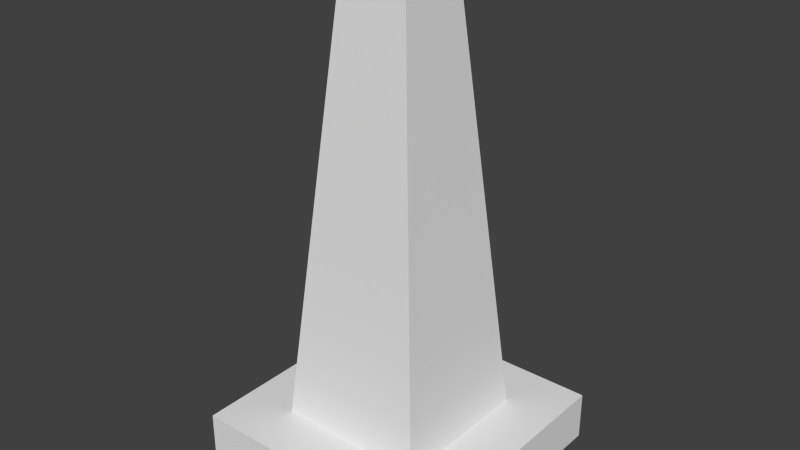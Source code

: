 # Source: Cone.blend  (saved by Blender 2.75.0; exported with 4.5.12 LTS)
import bpy
from mathutils import Matrix  # noqa: F401  (used for matrix-valued properties, if any)

bpy.ops.wm.read_factory_settings(use_empty=True)
scene = bpy.context.scene
scene.name = 'Scene'

# ---- collections
col_collection_1 = bpy.data.collections.new('Collection 1'); scene.collection.children.link(col_collection_1)

# ---- materials (node trees are filled in below, after node groups)
mat_city = bpy.data.materials.new('City')
mat_city.alpha_threshold = 0.0
mat_city.use_transparent_shadow = False
mat_city.roughness = 0.5

# ---- material node trees

# ---- world
world_world = bpy.data.worlds.new('World'); scene.world = world_world
world_world.color = (0.05088, 0.05088, 0.05088)
world_world.use_sun_shadow = False
world_world.sun_shadow_jitter_overblur = 0.0
world_world.cycles.sampling_method = 'MANUAL'
world_world.cycles.sample_map_resolution = 256

# ---- meshes
me_untitled_001 = bpy.data.meshes.new('Untitled.001')
me_untitled_001.from_pydata([(-0.3637, 0.0, -0.3637), (-0.3637, 0.0, 0.3637), (-0.3637, 0.1395, -0.3637), (-0.3637, 0.1395, 0.3637), (0.3637, 0.1395, -0.3637), (0.3637, 0.1395, 0.3637), (0.3637, 0.0, -0.3637), (0.3637, 0.0, 0.3637), (-0.2113, 0.1395, -0.2113), (-0.2113, 0.1395, 0.2113), (0.2113, 0.1395, 0.2113), (0.2113, 0.1395, -0.2113), (-0.09316, 1.401, -0.09316), (-0.09316, 1.401, 0.09315), (0.09316, 1.401, 0.09315), (0.09316, 1.401, -0.09316), (0.1689, 0.5921, 0.1689), (-0.1689, 0.5921, 0.1689), (-0.1689, 0.5921, -0.1689), (0.1689, 0.5921, -0.1689), (0.1432, 0.8668, 0.1432), (-0.1432, 0.8668, 0.1432), (-0.1432, 0.8668, -0.1432), (0.1432, 0.8668, -0.1432)], [], [(0, 1, 3, 2), (4, 5, 7, 6), (1, 7, 5, 3), (6, 0, 2, 4), (2, 3, 9, 8), (3, 5, 10, 9), (5, 4, 11, 10), (4, 2, 8, 11), (8, 9, 17, 18), (9, 10, 16, 17), (10, 11, 19, 16), (11, 8, 18, 19), (13, 14, 15, 12), (17, 16, 20, 21), (18, 17, 21, 22), (19, 18, 22, 23), (16, 19, 23, 20), (21, 20, 14, 13), (22, 21, 13, 12), (23, 22, 12, 15), (20, 23, 15, 14)])
me_untitled_001.polygons.foreach_set('use_smooth', [True] * 21)
_k = set([(0, 1), (0, 2), (0, 6), (1, 3), (1, 7), (2, 3), (2, 4), (3, 5), (4, 5), (4, 6), (5, 7), (6, 7), (8, 9), (8, 11), (8, 18), (9, 10), (9, 17), (10, 11), (10, 16), (11, 19), (12, 13), (12, 15), (12, 22), (13, 14), (13, 21), (14, 15), (14, 20), (15, 23), (16, 20), (17, 21), (18, 22), (19, 23)])
me_untitled_001.attributes.new('sharp_edge', 'BOOLEAN', 'EDGE').data.foreach_set('value', [ (min(e.vertices), max(e.vertices)) in _k for e in me_untitled_001.edges])
_uv = me_untitled_001.uv_layers.new(name='map1')
_uv.uv.foreach_set('vector', [0.1357, 0.5855, 0.1357, 0.5851, 0.136, 0.5851, 0.136, 0.5855, 0.1355, 0.5867, 0.1355, 0.5862, 0.1357, 0.5862, 0.1357, 0.5867, 0.1291, 0.5892, 0.1291, 0.5886, 0.1296, 0.5886, 0.1296, 0.5892, 0.124, 0.5883, 0.124, 0.5877, 0.1244, 0.5877, 0.1244, 0.5883, 0.1138, 0.5883, 0.1141, 0.5883, 0.1141, 0.5884, 0.1139, 0.5884, 0.1141, 0.5883, 0.1141, 0.5885, 0.1141, 0.5885, 0.1141, 0.5884, 0.1141, 0.5885, 0.1138, 0.5885, 0.1139, 0.5885, 0.1141, 0.5885, 0.1138, 0.5885, 0.1138, 0.5883, 0.1139, 0.5884, 0.1139, 0.5885, 0.135, 0.5838, 0.1352, 0.5838, 0.1352, 0.5847, 0.135, 0.5847, 0.1295, 0.5852, 0.1298, 0.5852, 0.1298, 0.5862, 0.1295, 0.5862, 0.1355, 0.5862, 0.1354, 0.5862, 0.1354, 0.5853, 0.1355, 0.5853, 0.1246, 0.5843, 0.1249, 0.5843, 0.1249, 0.5853, 0.1246, 0.5853, 0.1137, 0.5864, 0.118, 0.5864, 0.118, 0.5889, 0.1137, 0.5889, 0.1129, 0.5733, 0.1144, 0.5733, 0.1144, 0.5761, 0.1129, 0.5761, 0.1235, 0.57, 0.1255, 0.57, 0.1255, 0.5766, 0.1235, 0.5766, 0.1163, 0.5733, 0.1179, 0.5733, 0.1179, 0.5761, 0.1163, 0.5761, 0.1299, 0.5786, 0.1279, 0.5786, 0.1279, 0.5719, 0.1299, 0.5719, 0.1295, 0.5868, 0.1298, 0.5868, 0.1298, 0.588, 0.1295, 0.588, 0.135, 0.5852, 0.1352, 0.5852, 0.1352, 0.5862, 0.135, 0.5862, 0.1246, 0.5859, 0.1249, 0.5859, 0.1249, 0.5871, 0.1246, 0.5871, 0.1355, 0.5848, 0.1354, 0.5848, 0.1354, 0.5838, 0.1355, 0.5838])
me_untitled_001.materials.append(mat_city)
me_untitled_001.use_remesh_preserve_volume = False
me_untitled_001.use_remesh_preserve_attributes = False
me_untitled_001.use_mirror_vertex_groups = False
me_untitled_001.update()
me_untitled_001.normals_split_custom_set([tuple(v) for v in zip(*[iter([-1.0, 0.0, 0.0, -1.0, 0.0, 0.0, -1.0, 0.0, 0.0, -1.0, 0.0, 0.0, 1.0, 0.0, 0.0, 1.0, 0.0, 0.0, 1.0, 0.0, 0.0, 1.0, 0.0, 0.0, 6.609e-07, 0.0, 1.0, 6.609e-07, 0.0, 1.0, 6.609e-07, 0.0, 1.0, 6.609e-07, 0.0, 1.0, -6.609e-07, 0.0, -1.0, -6.609e-07, 0.0, -1.0, -6.609e-07, 0.0, -1.0, -6.609e-07, 0.0, -1.0, 0.0, 1.0, 4.251e-08, 0.0, 1.0, -4.251e-08, 0.0, 1.0, -4.251e-08, 0.0, 1.0, 4.251e-08, 0.0, 1.0, -4.251e-08, 0.0, 1.0, -4.251e-08, 0.0, 1.0, -4.251e-08, 0.0, 1.0, -4.251e-08, 0.0, 1.0, -4.251e-08, 0.0, 1.0, 4.251e-08, 0.0, 1.0, 4.251e-08, 0.0, 1.0, -4.251e-08, 0.0, 1.0, 4.251e-08, 0.0, 1.0, 4.251e-08, 0.0, 1.0, 4.251e-08, 0.0, 1.0, 4.251e-08, -0.9956, 0.09323, -8.025e-08, -0.9956, 0.09323, -8.025e-08, -0.9956, 0.09323, 8.926e-08, -0.9956, 0.09323, 8.926e-08, -1.465e-06, 0.09323, 0.9956, -1.465e-06, 0.09323, 0.9956, -1.224e-06, 0.09323, 0.9956, -1.224e-06, 0.09323, 0.9956, 0.9956, 0.09323, 8.025e-08, 0.9956, 0.09323, 8.025e-08, 0.9956, 0.09323, -9.944e-08, 0.9956, 0.09323, -9.944e-08, 1.465e-06, 0.09324, -0.9956, 1.465e-06, 0.09324, -0.9956, 4.093e-06, 0.09323, -0.9956, 4.093e-06, 0.09323, -0.9956, 0.0, 1.0, 0.0, 0.0, 1.0, 0.0, 0.0, 1.0, 0.0, 0.0, 1.0, 0.0, -1.224e-06, 0.09323, 0.9956, -1.224e-06, 0.09323, 0.9956, 5.728e-07, 0.09324, 0.9956, 5.728e-07, 0.09324, 0.9956, -0.9956, 0.09323, 8.926e-08, -0.9956, 0.09323, 8.926e-08, -0.9956, 0.09323, 3.052e-07, -0.9956, 0.09323, 3.052e-07, 4.093e-06, 0.09323, -0.9956, 4.093e-06, 0.09323, -0.9956, 6.44e-06, 0.09323, -0.9956, 6.44e-06, 0.09323, -0.9956, 0.9956, 0.09323, -9.944e-08, 0.9956, 0.09323, -9.944e-08, 0.9956, 0.09323, -3.167e-07, 0.9956, 0.09323, -3.167e-07, 5.728e-07, 0.09324, 0.9956, 5.728e-07, 0.09324, 0.9956, 2.289e-06, 0.09323, 0.9956, 2.289e-06, 0.09323, 0.9956, -0.9956, 0.09323, 3.052e-07, -0.9956, 0.09323, 3.052e-07, -0.9956, 0.09323, 3.335e-07, -0.9956, 0.09323, 3.335e-07, 6.44e-06, 0.09323, -0.9956, 6.44e-06, 0.09323, -0.9956, 5.752e-06, 0.09323, -0.9956, 5.752e-06, 0.09323, -0.9956, 0.9956, 0.09323, -3.167e-07, 0.9956, 0.09323, -3.167e-07, 0.9956, 0.09323, -3.335e-07, 0.9956, 0.09323, -3.335e-07])] * 3)])

# ---- objects
ob_roadwork = bpy.data.objects.new('RoadWork', None)
ob_prop_roadcone01 = bpy.data.objects.new('Prop_Roadcone01', me_untitled_001)

# ---- transforms, parenting, visibility, modifiers, constraints
ob_roadwork.location = (0.0, 0.0, 0.0)
ob_roadwork.rotation_euler = (1.571, -0.0, 0.0)
ob_roadwork.scale = (0.5711, 0.5711, 0.5711)
ob_roadwork.empty_image_offset = (0.0, 0.0)
ob_roadwork.color = (0.8, 0.8, 0.8, 1.0)
ob_roadwork.lineart.crease_threshold = 0.0
ob_prop_roadcone01.parent = ob_roadwork
ob_prop_roadcone01.location = (0.0, 0.0, 0.0)
ob_prop_roadcone01.color = (0.8, 0.8, 0.8, 1.0)
ob_prop_roadcone01.lineart.crease_threshold = 0.0

# ---- collection membership
col_collection_1.objects.link(ob_roadwork)
col_collection_1.objects.link(ob_prop_roadcone01)

# ---- scene / render settings (as saved in the file)
scene.frame_start = 1; scene.frame_end = 250; scene.frame_set(1)
scene.render.engine = 'BLENDER_EEVEE_NEXT'
scene.render.image_settings.compression = 0
scene.render.resolution_percentage = 50
scene.render.dither_intensity = 0.0
scene.cycles.use_denoising = False
scene.cycles.samples = 200
scene.cycles.sampling_pattern = 'TABULATED_SOBOL'
scene.cycles.light_sampling_threshold = 0.0
scene.cycles.use_adaptive_sampling = False
scene.cycles.use_light_tree = False
scene.cycles.blur_glossy = 0.0
scene.cycles.pixel_filter_type = 'GAUSSIAN'
scene.cycles.sample_clamp_indirect = 0.0
scene.view_settings.view_transform = 'Standard'
bpy.context.view_layer.update()

# ---- added for rendering (the .blend has no active camera and no usable light): camera, sun
cam_auto = bpy.data.cameras.new('AutoCamera')
cam_auto.lens = 50.0
cam_auto.sensor_width = 36.0
cam_auto.clip_end = 1000.0
ob_auto_camera = bpy.data.objects.new('AutoCamera', cam_auto)
scene.collection.objects.link(ob_auto_camera)
ob_auto_camera.location = (0.918559, -1.10227, 1.13501)
ob_auto_camera.rotation_euler = (1.09748, -7.21219e-08, 0.694738)
scene.camera = ob_auto_camera
light_auto_sun = bpy.data.lights.new('AutoSun', 'SUN')
light_auto_sun.energy = 3.0
light_auto_sun.angle = 0.0523599
ob_auto_sun = bpy.data.objects.new('AutoSun', light_auto_sun)
scene.collection.objects.link(ob_auto_sun)
ob_auto_sun.rotation_euler = (0.872665, 0.174533, 0.523599)
bpy.context.view_layer.update()

